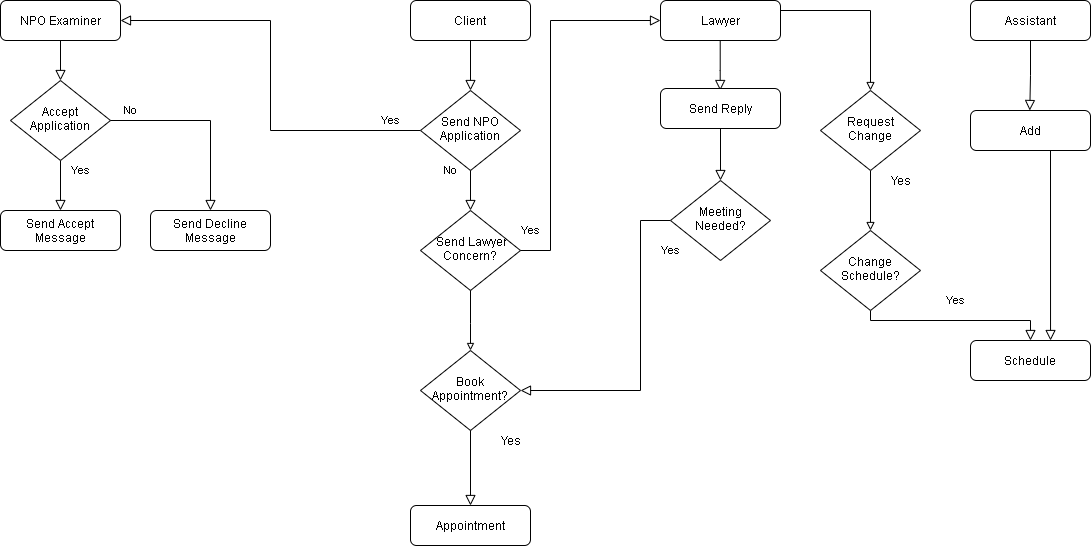

The diagram above was exported from draw.io. Its source (the exported page's mxGraphModel, read from the mxfile embedded in the PNG):
<mxGraphModel dx="1695" dy="512" grid="1" gridSize="10" guides="1" tooltips="1" connect="1" arrows="1" fold="1" page="1" pageScale="1" pageWidth="827" pageHeight="1169" math="0" shadow="0">
  <root>
    <mxCell id="WIyWlLk6GJQsqaUBKTNV-0" />
    <mxCell id="WIyWlLk6GJQsqaUBKTNV-1" parent="WIyWlLk6GJQsqaUBKTNV-0" />
    <mxCell id="WIyWlLk6GJQsqaUBKTNV-2" value="" style="rounded=0;html=1;jettySize=auto;orthogonalLoop=1;fontSize=11;endArrow=block;endFill=0;endSize=8;strokeWidth=1;shadow=0;labelBackgroundColor=none;edgeStyle=orthogonalEdgeStyle;" parent="WIyWlLk6GJQsqaUBKTNV-1" source="WIyWlLk6GJQsqaUBKTNV-3" edge="1">
      <mxGeometry relative="1" as="geometry">
        <mxPoint x="-670" y="180" as="targetPoint" />
      </mxGeometry>
    </mxCell>
    <mxCell id="WIyWlLk6GJQsqaUBKTNV-3" value="NPO Examiner" style="rounded=1;whiteSpace=wrap;html=1;fontSize=12;glass=0;strokeWidth=1;shadow=0;" parent="WIyWlLk6GJQsqaUBKTNV-1" vertex="1">
      <mxGeometry x="-730" y="100" width="120" height="40" as="geometry" />
    </mxCell>
    <mxCell id="WIyWlLk6GJQsqaUBKTNV-4" value="Yes" style="rounded=0;html=1;jettySize=auto;orthogonalLoop=1;fontSize=11;endArrow=block;endFill=0;endSize=8;strokeWidth=1;shadow=0;labelBackgroundColor=none;edgeStyle=orthogonalEdgeStyle;" parent="WIyWlLk6GJQsqaUBKTNV-1" source="WIyWlLk6GJQsqaUBKTNV-6" edge="1">
      <mxGeometry x="-0.6" y="20" relative="1" as="geometry">
        <mxPoint as="offset" />
        <mxPoint x="-670" y="310" as="targetPoint" />
      </mxGeometry>
    </mxCell>
    <mxCell id="WIyWlLk6GJQsqaUBKTNV-6" value="Accept Application" style="rhombus;whiteSpace=wrap;html=1;shadow=0;fontFamily=Helvetica;fontSize=12;align=center;strokeWidth=1;spacing=6;spacingTop=-4;" parent="WIyWlLk6GJQsqaUBKTNV-1" vertex="1">
      <mxGeometry x="-720" y="180" width="100" height="80" as="geometry" />
    </mxCell>
    <mxCell id="WIyWlLk6GJQsqaUBKTNV-11" value="Send Accept Message" style="rounded=1;whiteSpace=wrap;html=1;fontSize=12;glass=0;strokeWidth=1;shadow=0;" parent="WIyWlLk6GJQsqaUBKTNV-1" vertex="1">
      <mxGeometry x="-730" y="310" width="120" height="40" as="geometry" />
    </mxCell>
    <mxCell id="BL2uPqXcV3xaXSRzC7TP-0" value="Client" style="rounded=1;whiteSpace=wrap;html=1;fontSize=12;glass=0;strokeWidth=1;shadow=0;" vertex="1" parent="WIyWlLk6GJQsqaUBKTNV-1">
      <mxGeometry x="-320" y="100" width="120" height="40" as="geometry" />
    </mxCell>
    <mxCell id="BL2uPqXcV3xaXSRzC7TP-50" style="edgeStyle=orthogonalEdgeStyle;rounded=0;orthogonalLoop=1;jettySize=auto;html=1;exitX=1;exitY=0.25;exitDx=0;exitDy=0;entryX=0.5;entryY=0;entryDx=0;entryDy=0;endArrow=block;endFill=0;" edge="1" parent="WIyWlLk6GJQsqaUBKTNV-1" source="BL2uPqXcV3xaXSRzC7TP-1" target="BL2uPqXcV3xaXSRzC7TP-49">
      <mxGeometry relative="1" as="geometry">
        <mxPoint x="140" y="180" as="targetPoint" />
      </mxGeometry>
    </mxCell>
    <mxCell id="BL2uPqXcV3xaXSRzC7TP-1" value="Lawyer" style="rounded=1;whiteSpace=wrap;html=1;fontSize=12;glass=0;strokeWidth=1;shadow=0;" vertex="1" parent="WIyWlLk6GJQsqaUBKTNV-1">
      <mxGeometry x="-70" y="100" width="120" height="40" as="geometry" />
    </mxCell>
    <mxCell id="BL2uPqXcV3xaXSRzC7TP-2" value="Assistant" style="rounded=1;whiteSpace=wrap;html=1;fontSize=12;glass=0;strokeWidth=1;shadow=0;" vertex="1" parent="WIyWlLk6GJQsqaUBKTNV-1">
      <mxGeometry x="240" y="100" width="120" height="40" as="geometry" />
    </mxCell>
    <mxCell id="BL2uPqXcV3xaXSRzC7TP-8" value="Yes" style="rounded=0;html=1;jettySize=auto;orthogonalLoop=1;fontSize=11;endArrow=block;endFill=0;endSize=8;strokeWidth=1;shadow=0;labelBackgroundColor=none;edgeStyle=orthogonalEdgeStyle;exitX=0;exitY=0.5;exitDx=0;exitDy=0;entryX=1;entryY=0.5;entryDx=0;entryDy=0;" edge="1" parent="WIyWlLk6GJQsqaUBKTNV-1" source="BL2uPqXcV3xaXSRzC7TP-9" target="WIyWlLk6GJQsqaUBKTNV-3">
      <mxGeometry x="-0.2193" y="-120" relative="1" as="geometry">
        <mxPoint as="offset" />
        <mxPoint x="-530" y="180" as="targetPoint" />
      </mxGeometry>
    </mxCell>
    <mxCell id="BL2uPqXcV3xaXSRzC7TP-9" value="Send NPO Application" style="rhombus;whiteSpace=wrap;html=1;shadow=0;fontFamily=Helvetica;fontSize=12;align=center;strokeWidth=1;spacing=6;spacingTop=-4;" vertex="1" parent="WIyWlLk6GJQsqaUBKTNV-1">
      <mxGeometry x="-310" y="190" width="100" height="80" as="geometry" />
    </mxCell>
    <mxCell id="BL2uPqXcV3xaXSRzC7TP-10" value="No" style="rounded=0;html=1;jettySize=auto;orthogonalLoop=1;fontSize=11;endArrow=block;endFill=0;endSize=8;strokeWidth=1;shadow=0;labelBackgroundColor=none;edgeStyle=orthogonalEdgeStyle;exitX=0.5;exitY=1;exitDx=0;exitDy=0;entryX=0.5;entryY=0;entryDx=0;entryDy=0;" edge="1" parent="WIyWlLk6GJQsqaUBKTNV-1" source="BL2uPqXcV3xaXSRzC7TP-9" target="BL2uPqXcV3xaXSRzC7TP-11">
      <mxGeometry x="-1" y="-20" relative="1" as="geometry">
        <mxPoint as="offset" />
      </mxGeometry>
    </mxCell>
    <mxCell id="BL2uPqXcV3xaXSRzC7TP-11" value="&amp;nbsp;Send Lawyer Concern?" style="rhombus;whiteSpace=wrap;html=1;shadow=0;fontFamily=Helvetica;fontSize=12;align=center;strokeWidth=1;spacing=6;spacingTop=-4;" vertex="1" parent="WIyWlLk6GJQsqaUBKTNV-1">
      <mxGeometry x="-310" y="310" width="100" height="80" as="geometry" />
    </mxCell>
    <mxCell id="BL2uPqXcV3xaXSRzC7TP-13" value="Yes" style="rounded=0;html=1;jettySize=auto;orthogonalLoop=1;fontSize=11;endArrow=block;endFill=0;endSize=8;strokeWidth=1;shadow=0;labelBackgroundColor=none;edgeStyle=orthogonalEdgeStyle;entryX=1;entryY=0.5;entryDx=0;entryDy=0;" edge="1" parent="WIyWlLk6GJQsqaUBKTNV-1" source="BL2uPqXcV3xaXSRzC7TP-14" target="BL2uPqXcV3xaXSRzC7TP-42">
      <mxGeometry x="-0.625" y="30" relative="1" as="geometry">
        <mxPoint as="offset" />
        <mxPoint x="-210" y="540" as="targetPoint" />
        <Array as="points">
          <mxPoint x="-90" y="320" />
          <mxPoint x="-90" y="490" />
        </Array>
      </mxGeometry>
    </mxCell>
    <mxCell id="BL2uPqXcV3xaXSRzC7TP-14" value="Meeting Needed?" style="rhombus;whiteSpace=wrap;html=1;shadow=0;fontFamily=Helvetica;fontSize=12;align=center;strokeWidth=1;spacing=6;spacingTop=-4;" vertex="1" parent="WIyWlLk6GJQsqaUBKTNV-1">
      <mxGeometry x="-60" y="280" width="100" height="80" as="geometry" />
    </mxCell>
    <mxCell id="BL2uPqXcV3xaXSRzC7TP-18" value="Yes" style="rounded=0;html=1;jettySize=auto;orthogonalLoop=1;fontSize=11;endArrow=block;endFill=0;endSize=8;strokeWidth=1;shadow=0;labelBackgroundColor=none;edgeStyle=orthogonalEdgeStyle;entryX=0.5;entryY=0;entryDx=0;entryDy=0;exitX=0.5;exitY=1;exitDx=0;exitDy=0;" edge="1" parent="WIyWlLk6GJQsqaUBKTNV-1" source="BL2uPqXcV3xaXSRzC7TP-19" target="BL2uPqXcV3xaXSRzC7TP-22">
      <mxGeometry y="20" relative="1" as="geometry">
        <mxPoint as="offset" />
        <mxPoint x="300.00000000000045" y="310" as="targetPoint" />
        <Array as="points">
          <mxPoint x="140" y="420" />
          <mxPoint x="300" y="420" />
        </Array>
      </mxGeometry>
    </mxCell>
    <mxCell id="BL2uPqXcV3xaXSRzC7TP-19" value="Change Schedule?" style="rhombus;whiteSpace=wrap;html=1;shadow=0;fontFamily=Helvetica;fontSize=12;align=center;strokeWidth=1;spacing=6;spacingTop=-4;" vertex="1" parent="WIyWlLk6GJQsqaUBKTNV-1">
      <mxGeometry x="90" y="330" width="100" height="80" as="geometry" />
    </mxCell>
    <mxCell id="BL2uPqXcV3xaXSRzC7TP-22" value="Schedule" style="rounded=1;whiteSpace=wrap;html=1;fontSize=12;glass=0;strokeWidth=1;shadow=0;" vertex="1" parent="WIyWlLk6GJQsqaUBKTNV-1">
      <mxGeometry x="240" y="440" width="120" height="40" as="geometry" />
    </mxCell>
    <mxCell id="BL2uPqXcV3xaXSRzC7TP-25" value="" style="rounded=0;html=1;jettySize=auto;orthogonalLoop=1;fontSize=11;endArrow=block;endFill=0;endSize=8;strokeWidth=1;shadow=0;labelBackgroundColor=none;edgeStyle=orthogonalEdgeStyle;exitX=0.5;exitY=1;exitDx=0;exitDy=0;" edge="1" parent="WIyWlLk6GJQsqaUBKTNV-1" source="BL2uPqXcV3xaXSRzC7TP-0">
      <mxGeometry relative="1" as="geometry">
        <mxPoint x="-320" y="160" as="sourcePoint" />
        <mxPoint x="-260" y="190" as="targetPoint" />
      </mxGeometry>
    </mxCell>
    <mxCell id="BL2uPqXcV3xaXSRzC7TP-26" value="" style="rounded=0;html=1;jettySize=auto;orthogonalLoop=1;fontSize=11;endArrow=block;endFill=0;endSize=8;strokeWidth=1;shadow=0;labelBackgroundColor=none;edgeStyle=orthogonalEdgeStyle;exitX=0.5;exitY=1;exitDx=0;exitDy=0;" edge="1" parent="WIyWlLk6GJQsqaUBKTNV-1" source="BL2uPqXcV3xaXSRzC7TP-2">
      <mxGeometry relative="1" as="geometry">
        <mxPoint x="299.28999999999996" y="160" as="sourcePoint" />
        <mxPoint x="299.28999999999996" y="210" as="targetPoint" />
        <Array as="points">
          <mxPoint x="299" y="175" />
        </Array>
      </mxGeometry>
    </mxCell>
    <mxCell id="BL2uPqXcV3xaXSRzC7TP-27" value="" style="rounded=0;html=1;jettySize=auto;orthogonalLoop=1;fontSize=11;endArrow=block;endFill=0;endSize=8;strokeWidth=1;shadow=0;labelBackgroundColor=none;edgeStyle=orthogonalEdgeStyle;exitX=0.5;exitY=1;exitDx=0;exitDy=0;" edge="1" parent="WIyWlLk6GJQsqaUBKTNV-1">
      <mxGeometry relative="1" as="geometry">
        <mxPoint x="-10.289999999999964" y="140" as="sourcePoint" />
        <mxPoint x="-10.289999999999964" y="190" as="targetPoint" />
        <Array as="points">
          <mxPoint x="-9.789999999999964" y="170" />
          <mxPoint x="-9.789999999999964" y="170" />
        </Array>
      </mxGeometry>
    </mxCell>
    <mxCell id="BL2uPqXcV3xaXSRzC7TP-29" value="Send Decline Message" style="rounded=1;whiteSpace=wrap;html=1;" vertex="1" parent="WIyWlLk6GJQsqaUBKTNV-1">
      <mxGeometry x="-580" y="310" width="120" height="40" as="geometry" />
    </mxCell>
    <mxCell id="BL2uPqXcV3xaXSRzC7TP-31" value="No" style="rounded=0;html=1;jettySize=auto;orthogonalLoop=1;fontSize=11;endArrow=block;endFill=0;endSize=8;strokeWidth=1;shadow=0;labelBackgroundColor=none;edgeStyle=orthogonalEdgeStyle;entryX=0.5;entryY=0;entryDx=0;entryDy=0;exitX=1;exitY=0.5;exitDx=0;exitDy=0;" edge="1" parent="WIyWlLk6GJQsqaUBKTNV-1" source="WIyWlLk6GJQsqaUBKTNV-6" target="BL2uPqXcV3xaXSRzC7TP-29">
      <mxGeometry x="-0.7895" y="10" relative="1" as="geometry">
        <mxPoint as="offset" />
        <mxPoint x="-560" y="240" as="sourcePoint" />
        <mxPoint x="-660" y="320" as="targetPoint" />
      </mxGeometry>
    </mxCell>
    <mxCell id="BL2uPqXcV3xaXSRzC7TP-32" value="Yes" style="rounded=0;html=1;jettySize=auto;orthogonalLoop=1;fontSize=11;endArrow=block;endFill=0;endSize=8;strokeWidth=1;shadow=0;labelBackgroundColor=none;edgeStyle=orthogonalEdgeStyle;exitX=1;exitY=0.5;exitDx=0;exitDy=0;entryX=0;entryY=0.5;entryDx=0;entryDy=0;" edge="1" parent="WIyWlLk6GJQsqaUBKTNV-1" source="BL2uPqXcV3xaXSRzC7TP-11" target="BL2uPqXcV3xaXSRzC7TP-1">
      <mxGeometry x="-0.7295" y="20" relative="1" as="geometry">
        <mxPoint as="offset" />
        <mxPoint x="-110" y="320" as="sourcePoint" />
        <mxPoint x="-90" y="360" as="targetPoint" />
        <Array as="points">
          <mxPoint x="-180" y="350" />
          <mxPoint x="-180" y="120" />
        </Array>
      </mxGeometry>
    </mxCell>
    <mxCell id="BL2uPqXcV3xaXSRzC7TP-42" value="Book Appointment?" style="rhombus;whiteSpace=wrap;html=1;shadow=0;fontFamily=Helvetica;fontSize=12;align=center;strokeWidth=1;spacing=6;spacingTop=-4;" vertex="1" parent="WIyWlLk6GJQsqaUBKTNV-1">
      <mxGeometry x="-310" y="450" width="100" height="80" as="geometry" />
    </mxCell>
    <mxCell id="BL2uPqXcV3xaXSRzC7TP-44" value="Appointment" style="rounded=1;whiteSpace=wrap;html=1;fontSize=12;glass=0;strokeWidth=1;shadow=0;" vertex="1" parent="WIyWlLk6GJQsqaUBKTNV-1">
      <mxGeometry x="-320" y="605" width="120" height="40" as="geometry" />
    </mxCell>
    <mxCell id="BL2uPqXcV3xaXSRzC7TP-51" style="edgeStyle=orthogonalEdgeStyle;rounded=0;orthogonalLoop=1;jettySize=auto;html=1;exitX=0.5;exitY=1;exitDx=0;exitDy=0;entryX=0.5;entryY=0;entryDx=0;entryDy=0;endArrow=block;endFill=0;" edge="1" parent="WIyWlLk6GJQsqaUBKTNV-1" source="BL2uPqXcV3xaXSRzC7TP-49" target="BL2uPqXcV3xaXSRzC7TP-19">
      <mxGeometry relative="1" as="geometry" />
    </mxCell>
    <mxCell id="BL2uPqXcV3xaXSRzC7TP-49" value="Request Change" style="rhombus;whiteSpace=wrap;html=1;shadow=0;fontFamily=Helvetica;fontSize=12;align=center;strokeWidth=1;spacing=6;spacingTop=-4;" vertex="1" parent="WIyWlLk6GJQsqaUBKTNV-1">
      <mxGeometry x="90" y="190" width="100" height="80" as="geometry" />
    </mxCell>
    <mxCell id="BL2uPqXcV3xaXSRzC7TP-52" value="Yes" style="text;html=1;align=center;verticalAlign=middle;resizable=0;points=[];autosize=1;" vertex="1" parent="WIyWlLk6GJQsqaUBKTNV-1">
      <mxGeometry x="150" y="270" width="40" height="20" as="geometry" />
    </mxCell>
    <mxCell id="BL2uPqXcV3xaXSRzC7TP-55" value="Send Reply" style="rounded=1;whiteSpace=wrap;html=1;fontSize=12;glass=0;strokeWidth=1;shadow=0;" vertex="1" parent="WIyWlLk6GJQsqaUBKTNV-1">
      <mxGeometry x="-70" y="188" width="120" height="40" as="geometry" />
    </mxCell>
    <mxCell id="BL2uPqXcV3xaXSRzC7TP-57" value="" style="rounded=0;html=1;jettySize=auto;orthogonalLoop=1;fontSize=11;endArrow=block;endFill=0;endSize=8;strokeWidth=1;shadow=0;labelBackgroundColor=none;edgeStyle=orthogonalEdgeStyle;entryX=0.5;entryY=0;entryDx=0;entryDy=0;exitX=0.5;exitY=1;exitDx=0;exitDy=0;" edge="1" parent="WIyWlLk6GJQsqaUBKTNV-1" source="BL2uPqXcV3xaXSRzC7TP-55" target="BL2uPqXcV3xaXSRzC7TP-14">
      <mxGeometry relative="1" as="geometry">
        <mxPoint x="-10" y="230" as="sourcePoint" />
        <mxPoint x="9.5" y="200" as="targetPoint" />
      </mxGeometry>
    </mxCell>
    <mxCell id="BL2uPqXcV3xaXSRzC7TP-58" value="" style="rounded=0;html=1;jettySize=auto;orthogonalLoop=1;fontSize=11;endArrow=block;endFill=0;endSize=8;strokeWidth=1;shadow=0;labelBackgroundColor=none;edgeStyle=orthogonalEdgeStyle;exitX=0.5;exitY=1;exitDx=0;exitDy=0;entryX=0.5;entryY=0;entryDx=0;entryDy=0;" edge="1" parent="WIyWlLk6GJQsqaUBKTNV-1" source="BL2uPqXcV3xaXSRzC7TP-42" target="BL2uPqXcV3xaXSRzC7TP-44">
      <mxGeometry relative="1" as="geometry">
        <mxPoint x="200" y="450" as="sourcePoint" />
        <mxPoint x="-260" y="600" as="targetPoint" />
      </mxGeometry>
    </mxCell>
    <mxCell id="BL2uPqXcV3xaXSRzC7TP-59" value="Yes" style="text;html=1;align=center;verticalAlign=middle;resizable=0;points=[];autosize=1;" vertex="1" parent="WIyWlLk6GJQsqaUBKTNV-1">
      <mxGeometry x="-240" y="530" width="40" height="20" as="geometry" />
    </mxCell>
    <mxCell id="BL2uPqXcV3xaXSRzC7TP-60" value="" style="rounded=0;html=1;jettySize=auto;orthogonalLoop=1;fontSize=11;endArrow=block;endFill=0;endSize=5;strokeWidth=1;shadow=0;labelBackgroundColor=none;edgeStyle=orthogonalEdgeStyle;exitX=0.5;exitY=1;exitDx=0;exitDy=0;jumpSize=1;comic=0;" edge="1" parent="WIyWlLk6GJQsqaUBKTNV-1" source="BL2uPqXcV3xaXSRzC7TP-11">
      <mxGeometry relative="1" as="geometry">
        <mxPoint x="-260" y="410" as="sourcePoint" />
        <mxPoint x="-260" y="450" as="targetPoint" />
        <Array as="points">
          <mxPoint x="-260" y="423" />
        </Array>
      </mxGeometry>
    </mxCell>
    <mxCell id="BL2uPqXcV3xaXSRzC7TP-61" value="Add" style="rounded=1;whiteSpace=wrap;html=1;fontSize=12;glass=0;strokeWidth=1;shadow=0;" vertex="1" parent="WIyWlLk6GJQsqaUBKTNV-1">
      <mxGeometry x="240" y="210" width="120" height="40" as="geometry" />
    </mxCell>
    <mxCell id="BL2uPqXcV3xaXSRzC7TP-62" value="" style="rounded=0;html=1;jettySize=auto;orthogonalLoop=1;fontSize=11;endArrow=block;endFill=0;endSize=8;strokeWidth=1;shadow=0;labelBackgroundColor=none;edgeStyle=orthogonalEdgeStyle;entryX=0.667;entryY=0;entryDx=0;entryDy=0;entryPerimeter=0;" edge="1" parent="WIyWlLk6GJQsqaUBKTNV-1" target="BL2uPqXcV3xaXSRzC7TP-22">
      <mxGeometry relative="1" as="geometry">
        <mxPoint x="320" y="250" as="sourcePoint" />
        <mxPoint x="430" y="220" as="targetPoint" />
        <Array as="points">
          <mxPoint x="320" y="250" />
        </Array>
      </mxGeometry>
    </mxCell>
  </root>
</mxGraphModel>